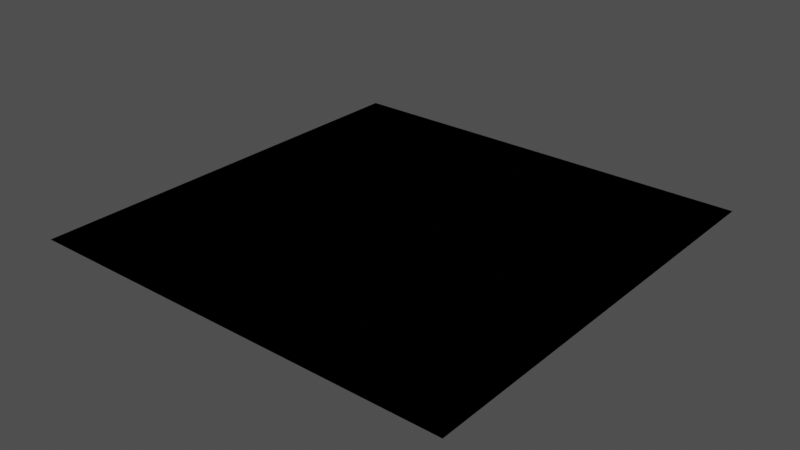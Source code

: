 # Source: VDM_baking_setup.blend  (saved by Blender 3.4.6; exported with 4.5.12 LTS)
import bpy
from mathutils import Matrix  # noqa: F401  (used for matrix-valued properties, if any)

bpy.ops.wm.read_factory_settings(use_empty=True)
scene = bpy.context.scene
scene.name = 'Scene'

# ---- collections
col_collection = bpy.data.collections.new('Collection'); scene.collection.children.link(col_collection)

# ---- materials (node trees are filled in below, after node groups)
mat_vdm_baking_material = bpy.data.materials.new('VDM_baking_material')
mat_vdm_baking_material.alpha_threshold = 0.0
mat_vdm_baking_material.line_color = (0.0, 0.0, 0.0, 1.0)

# ---- material node trees
mat_vdm_baking_material.use_nodes = True; mat_vdm_baking_material.node_tree.nodes.clear()
_N = mat_vdm_baking_material.node_tree.nodes; _L = mat_vdm_baking_material.node_tree.links
n0 = _N.new('ShaderNodeCombineXYZ'); n0.name = 'Combine XYZ'; n0.location = (416, 328)
n0.width = 119
n1 = _N.new('ShaderNodeOutputMaterial'); n1.name = 'Material Output'; n1.location = (644, 352)
n2 = _N.new('ShaderNodeTexCoord'); n2.name = 'Texture Coordinate'; n2.location = (-683, 258)
n3 = _N.new('ShaderNodeVectorMath'); n3.name = 'UVScale'; n3.location = (-244, 403)
n3.operation = 'MULTIPLY'
n3.inputs[1].default_value = (2.0, 2.0, 2.0)
n4 = _N.new('ShaderNodeVectorMath'); n4.name = 'UVShift'; n4.location = (-452, 395)
n4.inputs[1].default_value = (-0.5, -0.5, -0.5)
n5 = _N.new('ShaderNodeSeparateXYZ'); n5.name = 'Separate XYZ.001'; n5.location = (-30, 123)
n6 = _N.new('ShaderNodeSeparateXYZ'); n6.name = 'Separate XYZ'; n6.location = (194, 349)
n7 = _N.new('ShaderNodeVectorMath'); n7.name = 'Vector Math.002'; n7.location = (-28, 283)
n7.operation = 'SUBTRACT'
n8 = _N.new('ShaderNodeTexImage'); n8.name = 'VDMTexture'; n8.location = (436, 116)
_L.new(n2.outputs[2], n4.inputs[0])
_L.new(n4.outputs[0], n3.inputs[0])
_L.new(n3.outputs[0], n7.inputs[1])
_L.new(n2.outputs[3], n7.inputs[0])
_L.new(n2.outputs[3], n5.inputs[0])
_L.new(n5.outputs[2], n0.inputs[2])
_L.new(n6.outputs[0], n0.inputs[0])
_L.new(n6.outputs[1], n0.inputs[1])
_L.new(n7.outputs[0], n6.inputs[0])
_L.new(n0.outputs[0], n1.inputs[0])
n1.is_active_output = True

# ---- world
world_world = bpy.data.worlds.new('World'); scene.world = world_world
world_world.use_nodes = True; world_world.node_tree.nodes.clear()
_N = world_world.node_tree.nodes; _L = world_world.node_tree.links
n0 = _N.new('ShaderNodeOutputWorld'); n0.name = 'World Output'; n0.location = (300, 300)
n1 = _N.new('ShaderNodeBackground'); n1.name = 'Background'; n1.location = (10, 300)
n1.inputs[0].default_value = (0.06372, 0.06372, 0.06372, 1.0)
_L.new(n1.outputs[0], n0.inputs[0])
n0.is_active_output = True
world_world.color = (0.05088, 0.05088, 0.05088)
world_world.use_sun_shadow = False
world_world.sun_shadow_jitter_overblur = 0.0

# ---- meshes
me_plane = bpy.data.meshes.new('Plane')
me_plane.from_pydata([(-1.0, -1.0, 0.0), (1.0, -1.0, 0.0), (-1.0, 1.0, 0.0), (1.0, 1.0, 0.0)], [], [(0, 1, 3, 2)])
_uv = me_plane.uv_layers.new(name='UVMap')
_uv.uv.foreach_set('vector', [0.0, 0.0, 1.0, 0.0, 1.0, 1.0, 0.0, 1.0])
me_plane.materials.append(mat_vdm_baking_material)
me_plane.update()

# ---- objects
ob_plane = bpy.data.objects.new('Plane', me_plane)

# ---- transforms, parenting, visibility, modifiers, constraints
ob_plane.location = (0.0, 0.0, 0.0)

# ---- collection membership
scene.collection.objects.link(ob_plane)

# ---- scene / render settings (as saved in the file)
scene.frame_start = 1; scene.frame_end = 250; scene.frame_set(1)
scene.render.engine = 'CYCLES'
scene.render.image_settings.file_format = 'OPEN_EXR'
scene.render.image_settings.color_mode = 'RGB'
scene.render.image_settings.color_depth = '32'
scene.render.resolution_percentage = 75
scene.cycles.use_denoising = False
scene.cycles.samples = 16
scene.cycles.sampling_pattern = 'TABULATED_SOBOL'
scene.cycles.use_adaptive_sampling = False
scene.cycles.use_light_tree = False
scene.cycles.bake_type = 'EMIT'
scene.view_settings.view_transform = 'Filmic'
bpy.context.view_layer.update()

# ---- added for rendering (the .blend has no active camera and no usable light): camera, sun
cam_auto = bpy.data.cameras.new('AutoCamera')
cam_auto.lens = 50.0
cam_auto.sensor_width = 36.0
cam_auto.clip_end = 1000.0
ob_auto_camera = bpy.data.objects.new('AutoCamera', cam_auto)
scene.collection.objects.link(ob_auto_camera)
ob_auto_camera.location = (2.61693, -3.14032, 2.09354)
ob_auto_camera.rotation_euler = (1.09748, -7.21219e-08, 0.694738)
scene.camera = ob_auto_camera
light_auto_sun = bpy.data.lights.new('AutoSun', 'SUN')
light_auto_sun.energy = 3.0
light_auto_sun.angle = 0.0523599
ob_auto_sun = bpy.data.objects.new('AutoSun', light_auto_sun)
scene.collection.objects.link(ob_auto_sun)
ob_auto_sun.rotation_euler = (0.872665, 0.174533, 0.523599)
bpy.context.view_layer.update()
